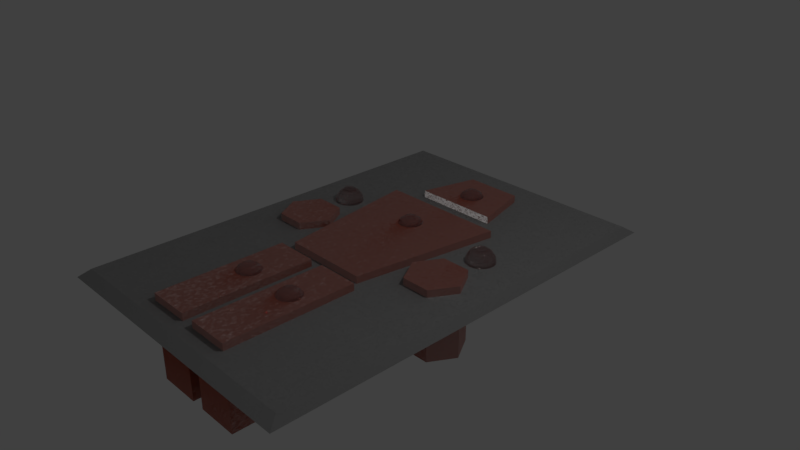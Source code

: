 # Source: DamageIndicator.blend  (saved by Blender 2.79.0; exported with 4.5.12 LTS)
import bpy
from mathutils import Matrix  # noqa: F401  (used for matrix-valued properties, if any)

bpy.ops.wm.read_factory_settings(use_empty=True)
scene = bpy.context.scene
scene.name = 'Scene'

# ---- collections
col_collection_1 = bpy.data.collections.new('Collection 1'); scene.collection.children.link(col_collection_1)

# ---- materials (node trees are filled in below, after node groups)
mat_material_003 = bpy.data.materials.new('Material.003')
mat_material_003.alpha_threshold = 0.0
mat_material_003.roughness = 0.5
mat_material_001 = bpy.data.materials.new('Material.001')
mat_material_001.alpha_threshold = 0.0
mat_material_001.roughness = 0.5
mat_material_002 = bpy.data.materials.new('Material.002')
mat_material_002.alpha_threshold = 0.0
mat_material_002.roughness = 0.5
mat_material_004 = bpy.data.materials.new('Material.004')
mat_material_004.alpha_threshold = 0.0
mat_material_004.roughness = 0.5
mat_material_005 = bpy.data.materials.new('Material.005')
mat_material_005.alpha_threshold = 0.0
mat_material_005.roughness = 0.5
mat_material_006 = bpy.data.materials.new('Material.006')
mat_material_006.alpha_threshold = 0.0
mat_material_006.roughness = 0.5
mat_material_007 = bpy.data.materials.new('Material.007')
mat_material_007.alpha_threshold = 0.0
mat_material_007.roughness = 0.5
mat_material_008 = bpy.data.materials.new('Material.008')
mat_material_008.alpha_threshold = 0.0
mat_material_008.roughness = 0.5

# ---- material node trees
mat_material_003.use_nodes = True; mat_material_003.node_tree.nodes.clear()
_N = mat_material_003.node_tree.nodes; _L = mat_material_003.node_tree.links
n0 = _N.new('ShaderNodeOutputMaterial'); n0.name = 'Material Output'; n0.location = (566, 300)
n1 = _N.new('ShaderNodeBsdfGlass'); n1.name = 'Glass BSDF'; n1.location = (7, 113)
n1.distribution = 'BECKMANN'
n1.inputs[2].default_value = 1.45
n2 = _N.new('ShaderNodeBsdfDiffuse'); n2.name = 'Diffuse BSDF'; n2.location = (-104, -160)
n2.inputs[0].default_value = (0.8, 0.01821, 0.01557, 1.0)
n3 = _N.new('ShaderNodeMixShader'); n3.name = 'Mix Shader'; n3.location = (346, 190)
n3.inputs[0].default_value = 0.1636
n4 = _N.new('ShaderNodeMixShader'); n4.name = 'Mix Shader.001'; n4.location = (126, -118)
n5 = _N.new('ShaderNodeBsdfAnisotropic'); n5.name = 'Glossy BSDF'; n5.location = (-202, -2)
n5.distribution = 'GGX'
n5.inputs[1].default_value = 0.0
_L.new(n1.outputs[0], n3.inputs[1])
_L.new(n3.outputs[0], n0.inputs[0])
_L.new(n2.outputs[0], n4.inputs[1])
_L.new(n4.outputs[0], n3.inputs[2])
_L.new(n5.outputs[0], n4.inputs[2])
n0.is_active_output = True
mat_material_001.use_nodes = True; mat_material_001.node_tree.nodes.clear()
_N = mat_material_001.node_tree.nodes; _L = mat_material_001.node_tree.links
n0 = _N.new('ShaderNodeMixShader'); n0.name = 'Mix Shader'; n0.location = (422, 429)
n1 = _N.new('ShaderNodeBsdfDiffuse'); n1.name = 'Diffuse BSDF'; n1.location = (-56, 354)
n1.inputs[0].default_value = (0.5948, 0.08913, 0.028, 1.0)
n1.inputs[1].default_value = 0.525
n2 = _N.new('ShaderNodeOutputMaterial'); n2.name = 'Material Output'; n2.location = (583, 285)
n3 = _N.new('ShaderNodeBsdfAnisotropic'); n3.name = 'Glossy BSDF'; n3.location = (153, 216)
n3.distribution = 'GGX'
n3.inputs[1].default_value = 0.4378
n4 = _N.new('ShaderNodeTexNoise'); n4.name = 'Noise Texture'; n4.location = (-157, 134)
n4.inputs[2].default_value = 100.0
_L.new(n1.outputs[0], n0.inputs[1])
_L.new(n0.outputs[0], n2.inputs[0])
_L.new(n3.outputs[0], n0.inputs[2])
_L.new(n4.outputs[1], n3.inputs[4])
n2.is_active_output = True
mat_material_002.use_nodes = True; mat_material_002.node_tree.nodes.clear()
_N = mat_material_002.node_tree.nodes; _L = mat_material_002.node_tree.links
n0 = _N.new('ShaderNodeOutputMaterial'); n0.name = 'Material Output'; n0.location = (350, 300)
n1 = _N.new('ShaderNodeBsdfDiffuse'); n1.name = 'Diffuse BSDF'; n1.location = (-100, -48)
n1.inputs[0].default_value = (0.2554, 0.2554, 0.2554, 1.0)
n2 = _N.new('ShaderNodeBsdfAnisotropic'); n2.name = 'Glossy BSDF'; n2.location = (-98, 141)
n2.distribution = 'GGX'
n2.inputs[1].default_value = 0.8851
n3 = _N.new('ShaderNodeMixShader'); n3.name = 'Mix Shader'; n3.location = (130, 98)
n4 = _N.new('ShaderNodeTexNoise'); n4.name = 'Noise Texture'; n4.location = (-274, 190)
n4.inputs[2].default_value = 50.0
n4.inputs[3].default_value = 1.0
n4.inputs[8].default_value = 2.5
_L.new(n1.outputs[0], n3.inputs[1])
_L.new(n3.outputs[0], n0.inputs[0])
_L.new(n2.outputs[0], n3.inputs[2])
_L.new(n4.outputs[1], n2.inputs[4])
n0.is_active_output = True
mat_material_004.use_nodes = True; mat_material_004.node_tree.nodes.clear()
_N = mat_material_004.node_tree.nodes; _L = mat_material_004.node_tree.links
n0 = _N.new('ShaderNodeOutputMaterial'); n0.name = 'Material Output'; n0.location = (566, 300)
n1 = _N.new('ShaderNodeBsdfGlass'); n1.name = 'Glass BSDF'; n1.location = (7, 113)
n1.distribution = 'BECKMANN'
n1.inputs[2].default_value = 1.45
n2 = _N.new('ShaderNodeBsdfDiffuse'); n2.name = 'Diffuse BSDF'; n2.location = (-104, -160)
n2.inputs[0].default_value = (0.8, 0.01821, 0.01557, 1.0)
n3 = _N.new('ShaderNodeMixShader'); n3.name = 'Mix Shader'; n3.location = (346, 190)
n3.inputs[0].default_value = 0.1636
n4 = _N.new('ShaderNodeMixShader'); n4.name = 'Mix Shader.001'; n4.location = (126, -118)
n5 = _N.new('ShaderNodeBsdfAnisotropic'); n5.name = 'Glossy BSDF'; n5.location = (-202, -2)
n5.distribution = 'GGX'
n5.inputs[1].default_value = 0.0
_L.new(n1.outputs[0], n3.inputs[1])
_L.new(n3.outputs[0], n0.inputs[0])
_L.new(n2.outputs[0], n4.inputs[1])
_L.new(n4.outputs[0], n3.inputs[2])
_L.new(n5.outputs[0], n4.inputs[2])
n0.is_active_output = True
mat_material_005.use_nodes = True; mat_material_005.node_tree.nodes.clear()
_N = mat_material_005.node_tree.nodes; _L = mat_material_005.node_tree.links
n0 = _N.new('ShaderNodeOutputMaterial'); n0.name = 'Material Output'; n0.location = (566, 300)
n1 = _N.new('ShaderNodeBsdfGlass'); n1.name = 'Glass BSDF'; n1.location = (7, 113)
n1.distribution = 'BECKMANN'
n1.inputs[2].default_value = 1.45
n2 = _N.new('ShaderNodeBsdfDiffuse'); n2.name = 'Diffuse BSDF'; n2.location = (-104, -160)
n2.inputs[0].default_value = (0.8, 0.01821, 0.01557, 1.0)
n3 = _N.new('ShaderNodeMixShader'); n3.name = 'Mix Shader'; n3.location = (346, 190)
n3.inputs[0].default_value = 0.1636
n4 = _N.new('ShaderNodeMixShader'); n4.name = 'Mix Shader.001'; n4.location = (126, -118)
n5 = _N.new('ShaderNodeBsdfAnisotropic'); n5.name = 'Glossy BSDF'; n5.location = (-202, -2)
n5.distribution = 'GGX'
n5.inputs[1].default_value = 0.0
_L.new(n1.outputs[0], n3.inputs[1])
_L.new(n3.outputs[0], n0.inputs[0])
_L.new(n2.outputs[0], n4.inputs[1])
_L.new(n4.outputs[0], n3.inputs[2])
_L.new(n5.outputs[0], n4.inputs[2])
n0.is_active_output = True
mat_material_006.use_nodes = True; mat_material_006.node_tree.nodes.clear()
_N = mat_material_006.node_tree.nodes; _L = mat_material_006.node_tree.links
n0 = _N.new('ShaderNodeOutputMaterial'); n0.name = 'Material Output'; n0.location = (566, 300)
n1 = _N.new('ShaderNodeBsdfGlass'); n1.name = 'Glass BSDF'; n1.location = (7, 113)
n1.distribution = 'BECKMANN'
n1.inputs[2].default_value = 1.45
n2 = _N.new('ShaderNodeBsdfDiffuse'); n2.name = 'Diffuse BSDF'; n2.location = (-104, -160)
n2.inputs[0].default_value = (0.8, 0.01821, 0.01557, 1.0)
n3 = _N.new('ShaderNodeMixShader'); n3.name = 'Mix Shader'; n3.location = (346, 190)
n3.inputs[0].default_value = 0.1636
n4 = _N.new('ShaderNodeMixShader'); n4.name = 'Mix Shader.001'; n4.location = (126, -118)
n5 = _N.new('ShaderNodeBsdfAnisotropic'); n5.name = 'Glossy BSDF'; n5.location = (-202, -2)
n5.distribution = 'GGX'
n5.inputs[1].default_value = 0.0
_L.new(n1.outputs[0], n3.inputs[1])
_L.new(n3.outputs[0], n0.inputs[0])
_L.new(n2.outputs[0], n4.inputs[1])
_L.new(n4.outputs[0], n3.inputs[2])
_L.new(n5.outputs[0], n4.inputs[2])
n0.is_active_output = True
mat_material_007.use_nodes = True; mat_material_007.node_tree.nodes.clear()
_N = mat_material_007.node_tree.nodes; _L = mat_material_007.node_tree.links
n0 = _N.new('ShaderNodeOutputMaterial'); n0.name = 'Material Output'; n0.location = (566, 300)
n1 = _N.new('ShaderNodeBsdfGlass'); n1.name = 'Glass BSDF'; n1.location = (7, 113)
n1.distribution = 'BECKMANN'
n1.inputs[2].default_value = 1.45
n2 = _N.new('ShaderNodeBsdfDiffuse'); n2.name = 'Diffuse BSDF'; n2.location = (-104, -160)
n2.inputs[0].default_value = (0.8, 0.01821, 0.01557, 1.0)
n3 = _N.new('ShaderNodeMixShader'); n3.name = 'Mix Shader'; n3.location = (346, 190)
n3.inputs[0].default_value = 0.1636
n4 = _N.new('ShaderNodeMixShader'); n4.name = 'Mix Shader.001'; n4.location = (126, -118)
n5 = _N.new('ShaderNodeBsdfAnisotropic'); n5.name = 'Glossy BSDF'; n5.location = (-202, -2)
n5.distribution = 'GGX'
n5.inputs[1].default_value = 0.0
_L.new(n1.outputs[0], n3.inputs[1])
_L.new(n3.outputs[0], n0.inputs[0])
_L.new(n2.outputs[0], n4.inputs[1])
_L.new(n4.outputs[0], n3.inputs[2])
_L.new(n5.outputs[0], n4.inputs[2])
n0.is_active_output = True
mat_material_008.use_nodes = True; mat_material_008.node_tree.nodes.clear()
_N = mat_material_008.node_tree.nodes; _L = mat_material_008.node_tree.links
n0 = _N.new('ShaderNodeOutputMaterial'); n0.name = 'Material Output'; n0.location = (566, 300)
n1 = _N.new('ShaderNodeBsdfGlass'); n1.name = 'Glass BSDF'; n1.location = (7, 113)
n1.distribution = 'BECKMANN'
n1.inputs[2].default_value = 1.45
n2 = _N.new('ShaderNodeBsdfDiffuse'); n2.name = 'Diffuse BSDF'; n2.location = (-104, -160)
n2.inputs[0].default_value = (0.8, 0.01821, 0.01557, 1.0)
n3 = _N.new('ShaderNodeMixShader'); n3.name = 'Mix Shader'; n3.location = (346, 190)
n3.inputs[0].default_value = 0.1636
n4 = _N.new('ShaderNodeMixShader'); n4.name = 'Mix Shader.001'; n4.location = (126, -118)
n5 = _N.new('ShaderNodeBsdfAnisotropic'); n5.name = 'Glossy BSDF'; n5.location = (-202, -2)
n5.distribution = 'GGX'
n5.inputs[1].default_value = 0.0
_L.new(n1.outputs[0], n3.inputs[1])
_L.new(n3.outputs[0], n0.inputs[0])
_L.new(n2.outputs[0], n4.inputs[1])
_L.new(n4.outputs[0], n3.inputs[2])
_L.new(n5.outputs[0], n4.inputs[2])
n0.is_active_output = True

# ---- world
world_world = bpy.data.worlds.new('World'); scene.world = world_world
world_world.color = (0.05088, 0.05088, 0.05088)
world_world.use_sun_shadow = False
world_world.sun_shadow_jitter_overblur = 0.0
world_world.cycles.sampling_method = 'MANUAL'

# ---- cameras
cam_camera = bpy.data.cameras.new('Camera')
cam_camera.clip_end = 100.0
cam_camera.lens = 35.0
cam_camera.sensor_width = 32.0
cam_camera.sensor_height = 18.0
cam_camera.ortho_scale = 7.314
cam_camera.dof.focus_distance = 0.0

# ---- lights
light_lamp = bpy.data.lights.new('Lamp', 'POINT')
light_lamp.transmission_factor = 0.0
light_lamp.cutoff_distance = 30.0
light_lamp.energy = 100.0
light_lamp.shadow_buffer_clip_start = 1.001
light_lamp.shadow_soft_size = 0.1
light_lamp.shadow_maximum_resolution = 0.006
light_lamp.use_absolute_resolution = True

# ---- meshes
me_sphere = bpy.data.meshes.new('Sphere')
me_sphere.from_pydata([(0.0, 0.1414, 0.1414), (0.0, 0.1848, 0.07654), (0.0, 0.2, -8.742e-09), (0.0, 0.1848, -0.07654), (0.0, 0.07654, -0.1848), (0.02929, 0.07071, 0.1848), (0.05412, 0.1307, 0.1414), (0.07071, 0.1707, 0.07654), (0.07654, 0.1848, -8.742e-09), (0.07071, 0.1707, -0.07654), (0.05412, 0.1307, -0.1414), (0.02929, 0.07071, -0.1848), (0.05412, 0.05412, 0.1848), (0.1, 0.1, 0.1414), (0.1307, 0.1307, 0.07654), (0.1414, 0.1414, -8.742e-09), (0.1307, 0.1307, -0.07654), (0.1, 0.1, -0.1414), (0.05412, 0.05412, -0.1848), (0.07071, 0.02929, 0.1848), (0.1307, 0.05412, 0.1414), (0.1707, 0.07071, 0.07654), (0.1848, 0.07654, -8.742e-09), (0.1707, 0.07071, -0.07654), (0.1307, 0.05412, -0.1414), (0.07071, 0.02929, -0.1848), (0.07654, 2.279e-08, 0.1848), (0.1414, 1.72e-08, 0.1414), (0.1848, 2.299e-09, 0.07654), (0.2, 9.749e-09, -8.742e-09), (0.1848, 2.299e-09, -0.07654), (0.1414, 1.72e-08, -0.1414), (0.07654, 2.279e-08, -0.1848), (0.07071, -0.02929, 0.1848), (0.1307, -0.05412, 0.1414), (0.1707, -0.07071, 0.07654), (0.1848, -0.07654, -8.742e-09), (0.1707, -0.07071, -0.07654), (0.1307, -0.05412, -0.1414), (0.07071, -0.02929, -0.1848), (0.05412, -0.05412, 0.1848), (0.1, -0.1, 0.1414), (0.1307, -0.1307, 0.07654), (0.1414, -0.1414, -8.742e-09), (0.1307, -0.1307, -0.07654), (0.1, -0.1, -0.1414), (0.05412, -0.05412, -0.1848), (0.02929, -0.07071, 0.1848), (0.05412, -0.1307, 0.1414), (0.07071, -0.1707, 0.07654), (0.07654, -0.1848, -8.742e-09), (0.07071, -0.1707, -0.07654), (0.05412, -0.1307, -0.1414), (0.02929, -0.07071, -0.1848), (-2.273e-08, -0.07654, 0.1848), (-4.508e-08, -0.1414, 0.1414), (-5.626e-08, -0.1848, 0.07654), (-6.371e-08, -0.2, -8.742e-09), (-5.626e-08, -0.1848, -0.07654), (-4.508e-08, -0.1414, -0.1414), (-2.087e-08, -0.07654, -0.1848), (-0.02929, -0.07071, 0.1848), (-0.05412, -0.1307, 0.1414), (-0.07071, -0.1707, 0.07654), (-0.07654, -0.1848, -8.742e-09), (-0.07071, -0.1707, -0.07654), (-0.05412, -0.1307, -0.1414), (-0.02929, -0.07071, -0.1848), (-0.05412, -0.05412, 0.1848), (-0.1, -0.1, 0.1414), (-0.1307, -0.1307, 0.07654), (-0.1414, -0.1414, -8.742e-09), (-0.1307, -0.1307, -0.07654), (-0.1, -0.1, -0.1414), (-0.05412, -0.05412, -0.1848), (-0.07071, -0.02929, 0.1848), (-0.1307, -0.05412, 0.1414), (-0.1707, -0.07071, 0.07654), (-0.1848, -0.07654, -8.742e-09), (-0.1707, -0.07071, -0.07654), (-0.1307, -0.05412, -0.1414), (-0.07071, -0.02929, -0.1848), (-0.07654, 6.19e-08, 0.1848), (-0.1414, 1.029e-07, 0.1414), (-0.1848, 1.066e-07, 0.07654), (-0.2, 1.215e-07, -8.742e-09), (-0.1848, 1.066e-07, -0.07654), (-0.1414, 1.029e-07, -0.1414), (-0.07654, 6.004e-08, -0.1848), (-0.07071, 0.02929, 0.1848), (-0.1307, 0.05412, 0.1414), (-0.1707, 0.07071, 0.07654), (-0.1848, 0.07654, -8.742e-09), (-0.1707, 0.07071, -0.07654), (-0.1307, 0.05412, -0.1414), (-0.07071, 0.02929, -0.1848), (-0.05412, 0.05412, 0.1848), (-0.1, 0.1, 0.1414), (-0.1307, 0.1307, 0.07654), (-0.1414, 0.1414, -8.742e-09), (-0.1307, 0.1307, -0.07654), (-0.1, 0.1, -0.1414), (-0.05412, 0.05412, -0.1848), (-0.02929, 0.07071, 0.1848), (-0.05412, 0.1307, 0.1414), (-0.07071, 0.1707, 0.07654), (-0.07654, 0.1848, -8.742e-09), (-0.07071, 0.1707, -0.07654), (-0.05412, 0.1307, -0.1414), (-0.02929, 0.07071, -0.1848), (-1.243e-14, 1.177e-14, 0.2), (4.619e-08, 0.07654, 0.1848), (9.648e-08, 0.1414, -0.1414), (0.0, 3.02e-08, -0.2)], [], [(113, 4, 11), (112, 3, 9, 10), (2, 1, 7, 8), (0, 111, 5, 6), (4, 112, 10, 11), (3, 2, 8, 9), (1, 0, 6, 7), (111, 110, 5), (6, 5, 12, 13), (11, 10, 17, 18), (9, 8, 15, 16), (7, 6, 13, 14), (5, 110, 12), (113, 11, 18), (10, 9, 16, 17), (8, 7, 14, 15), (18, 17, 24, 25), (16, 15, 22, 23), (14, 13, 20, 21), (12, 110, 19), (113, 18, 25), (17, 16, 23, 24), (15, 14, 21, 22), (13, 12, 19, 20), (19, 110, 26), (113, 25, 32), (24, 23, 30, 31), (22, 21, 28, 29), (20, 19, 26, 27), (25, 24, 31, 32), (23, 22, 29, 30), (21, 20, 27, 28), (31, 30, 37, 38), (29, 28, 35, 36), (27, 26, 33, 34), (32, 31, 38, 39), (30, 29, 36, 37), (28, 27, 34, 35), (26, 110, 33), (113, 32, 39), (39, 38, 45, 46), (37, 36, 43, 44), (35, 34, 41, 42), (33, 110, 40), (113, 39, 46), (38, 37, 44, 45), (36, 35, 42, 43), (34, 33, 40, 41), (44, 43, 50, 51), (42, 41, 48, 49), (40, 110, 47), (113, 46, 53), (45, 44, 51, 52), (43, 42, 49, 50), (41, 40, 47, 48), (46, 45, 52, 53), (113, 53, 60), (52, 51, 58, 59), (50, 49, 56, 57), (48, 47, 54, 55), (53, 52, 59, 60), (51, 50, 57, 58), (49, 48, 55, 56), (47, 110, 54), (57, 56, 63, 64), (55, 54, 61, 62), (60, 59, 66, 67), (58, 57, 64, 65), (56, 55, 62, 63), (54, 110, 61), (113, 60, 67), (59, 58, 65, 66), (67, 66, 73, 74), (65, 64, 71, 72), (63, 62, 69, 70), (61, 110, 68), (113, 67, 74), (66, 65, 72, 73), (64, 63, 70, 71), (62, 61, 68, 69), (70, 69, 76, 77), (68, 110, 75), (113, 74, 81), (73, 72, 79, 80), (71, 70, 77, 78), (69, 68, 75, 76), (74, 73, 80, 81), (72, 71, 78, 79), (113, 81, 88), (80, 79, 86, 87), (78, 77, 84, 85), (76, 75, 82, 83), (81, 80, 87, 88), (79, 78, 85, 86), (77, 76, 83, 84), (75, 110, 82), (83, 82, 89, 90), (88, 87, 94, 95), (86, 85, 92, 93), (84, 83, 90, 91), (82, 110, 89), (113, 88, 95), (87, 86, 93, 94), (85, 84, 91, 92), (95, 94, 101, 102), (93, 92, 99, 100), (91, 90, 97, 98), (89, 110, 96), (113, 95, 102), (94, 93, 100, 101), (92, 91, 98, 99), (90, 89, 96, 97), (96, 110, 103), (113, 102, 109), (101, 100, 107, 108), (99, 98, 105, 106), (97, 96, 103, 104), (102, 101, 108, 109), (100, 99, 106, 107), (98, 97, 104, 105), (108, 107, 3, 112), (106, 105, 1, 2), (104, 103, 111, 0), (109, 108, 112, 4), (107, 106, 2, 3), (105, 104, 0, 1), (103, 110, 111), (113, 109, 4)])
me_sphere.materials.append(mat_material_003)
me_sphere.use_remesh_preserve_volume = False
me_sphere.use_remesh_preserve_attributes = False
me_sphere.use_mirror_vertex_groups = False
me_sphere.update()
me_cube_002 = bpy.data.meshes.new('Cube.002')
me_cube_002.from_pydata([(-0.6, -0.6, -0.6), (-0.6, -0.6, 0.6), (-0.6, 0.6, -0.6), (-0.6, 0.6, 0.6), (0.6, -0.6, -0.6), (0.6, -0.6, 0.6), (0.6, 0.6, -0.6), (0.6, 0.6, 0.6), (1.0, -0.6, -0.6), (1.0, -0.6, 0.6), (1.0, 0.6, -0.6), (1.0, 0.6, 0.6), (2.2, -0.6, -0.6), (2.2, -0.6, 0.6), (2.2, 0.6, -0.6), (2.2, 0.6, 0.6), (2.8, 1.398, -0.4), (2.8, 1.398, 0.6), (3.6, 1.398, -0.4), (3.6, 1.398, 0.6), (4.0, 1.167, -0.4), (4.0, 1.167, 0.6), (3.6, 0.9357, -0.4), (3.6, 0.9357, 0.6), (2.8, 0.9357, -0.4), (2.8, 0.9357, 0.6), (2.4, 1.167, -0.4), (2.4, 1.167, 0.6), (-3.2, -0.8333, 0.4), (4.8, -0.8333, 0.4), (-3.2, 3.167, 0.4), (4.8, 3.167, 0.4), (-3.0, -0.7333, 0.5), (4.6, -0.7333, 0.5), (-3.0, 3.067, 0.5), (4.6, 3.067, 0.5), (-0.4, 2.233, -0.2), (-0.4, 2.233, 0.6), (-5.96e-08, 2.767, -0.2), (-5.96e-08, 2.767, 0.6), (2.0, 2.233, -0.2), (2.0, 2.233, 0.6), (1.6, 2.767, -0.2), (1.6, 2.767, 0.6), (-0.4, 0.6829, -0.6), (-0.4, 0.6829, 0.6), (-1.0, 2.05, -0.6), (-1.0, 2.05, 0.6), (2.0, 0.6829, -0.6), (2.0, 0.6829, 0.6), (2.6, 2.05, -0.6), (2.6, 2.05, 0.6), (-2.0, 1.398, -0.4), (-2.0, 1.398, 0.6), (-1.2, 1.398, -0.4), (-1.2, 1.398, 0.6), (-0.8, 1.167, -0.4), (-0.8, 1.167, 0.6), (-1.2, 0.9357, -0.4), (-1.2, 0.9357, 0.6), (-2.0, 0.9357, -0.4), (-2.0, 0.9357, 0.6), (-2.4, 1.167, -0.4), (-2.4, 1.167, 0.6)], [], [(0, 1, 3, 2), (2, 3, 7, 6), (6, 7, 5, 4), (4, 5, 1, 0), (2, 6, 4, 0), (7, 3, 1, 5), (8, 9, 11, 10), (10, 11, 15, 14), (14, 15, 13, 12), (12, 13, 9, 8), (10, 14, 12, 8), (15, 11, 9, 13), (16, 17, 19, 18), (18, 19, 21, 20), (20, 21, 23, 22), (22, 23, 25, 24), (19, 17, 27, 25, 23, 21), (24, 25, 27, 26), (26, 27, 17, 16), (16, 18, 20, 22, 24, 26), (28, 30, 31, 29), (32, 33, 35, 34), (29, 31, 35, 33), (30, 28, 32, 34), (31, 30, 34, 35), (28, 29, 33, 32), (36, 37, 39, 38), (38, 39, 43, 42), (42, 43, 41, 40), (40, 41, 37, 36), (38, 42, 40, 36), (43, 39, 37, 41), (44, 45, 47, 46), (46, 47, 51, 50), (50, 51, 49, 48), (48, 49, 45, 44), (46, 50, 48, 44), (51, 47, 45, 49), (52, 53, 55, 54), (54, 55, 57, 56), (56, 57, 59, 58), (58, 59, 61, 60), (55, 53, 63, 61, 59, 57), (60, 61, 63, 62), (62, 63, 53, 52), (52, 54, 56, 58, 60, 62)])
me_cube_002.polygons.foreach_set('material_index', [0, 0, 0, 0, 0, 0, 0, 0, 0, 0, 0, 0, 0, 0, 0, 0, 0, 0, 0, 0, 0, 1, 1, 1, 1, 1, 0, 0, 0, 0, 0, 0, 0, 0, 0, 0, 0, 0, 0, 0, 0, 0, 0, 0, 0, 0])
me_cube_002.materials.append(mat_material_001)
me_cube_002.materials.append(mat_material_002)
me_cube_002.use_remesh_preserve_volume = False
me_cube_002.use_remesh_preserve_attributes = False
me_cube_002.use_mirror_vertex_groups = False
me_cube_002.update()
me_sphere_001 = bpy.data.meshes.new('Sphere.001')
me_sphere_001.from_pydata([(0.0, 0.1414, 0.1414), (0.0, 0.1848, 0.07654), (0.0, 0.2, -8.742e-09), (0.0, 0.1848, -0.07654), (0.0, 0.07654, -0.1848), (0.02929, 0.07071, 0.1848), (0.05412, 0.1307, 0.1414), (0.07071, 0.1707, 0.07654), (0.07654, 0.1848, -8.742e-09), (0.07071, 0.1707, -0.07654), (0.05412, 0.1307, -0.1414), (0.02929, 0.07071, -0.1848), (0.05412, 0.05412, 0.1848), (0.1, 0.1, 0.1414), (0.1307, 0.1307, 0.07654), (0.1414, 0.1414, -8.742e-09), (0.1307, 0.1307, -0.07654), (0.1, 0.1, -0.1414), (0.05412, 0.05412, -0.1848), (0.07071, 0.02929, 0.1848), (0.1307, 0.05412, 0.1414), (0.1707, 0.07071, 0.07654), (0.1848, 0.07654, -8.742e-09), (0.1707, 0.07071, -0.07654), (0.1307, 0.05412, -0.1414), (0.07071, 0.02929, -0.1848), (0.07654, 2.279e-08, 0.1848), (0.1414, 1.72e-08, 0.1414), (0.1848, 2.299e-09, 0.07654), (0.2, 9.749e-09, -8.742e-09), (0.1848, 2.299e-09, -0.07654), (0.1414, 1.72e-08, -0.1414), (0.07654, 2.279e-08, -0.1848), (0.07071, -0.02929, 0.1848), (0.1307, -0.05412, 0.1414), (0.1707, -0.07071, 0.07654), (0.1848, -0.07654, -8.742e-09), (0.1707, -0.07071, -0.07654), (0.1307, -0.05412, -0.1414), (0.07071, -0.02929, -0.1848), (0.05412, -0.05412, 0.1848), (0.1, -0.1, 0.1414), (0.1307, -0.1307, 0.07654), (0.1414, -0.1414, -8.742e-09), (0.1307, -0.1307, -0.07654), (0.1, -0.1, -0.1414), (0.05412, -0.05412, -0.1848), (0.02929, -0.07071, 0.1848), (0.05412, -0.1307, 0.1414), (0.07071, -0.1707, 0.07654), (0.07654, -0.1848, -8.742e-09), (0.07071, -0.1707, -0.07654), (0.05412, -0.1307, -0.1414), (0.02929, -0.07071, -0.1848), (-2.273e-08, -0.07654, 0.1848), (-4.508e-08, -0.1414, 0.1414), (-5.626e-08, -0.1848, 0.07654), (-6.371e-08, -0.2, -8.742e-09), (-5.626e-08, -0.1848, -0.07654), (-4.508e-08, -0.1414, -0.1414), (-2.087e-08, -0.07654, -0.1848), (-0.02929, -0.07071, 0.1848), (-0.05412, -0.1307, 0.1414), (-0.07071, -0.1707, 0.07654), (-0.07654, -0.1848, -8.742e-09), (-0.07071, -0.1707, -0.07654), (-0.05412, -0.1307, -0.1414), (-0.02929, -0.07071, -0.1848), (-0.05412, -0.05412, 0.1848), (-0.1, -0.1, 0.1414), (-0.1307, -0.1307, 0.07654), (-0.1414, -0.1414, -8.742e-09), (-0.1307, -0.1307, -0.07654), (-0.1, -0.1, -0.1414), (-0.05412, -0.05412, -0.1848), (-0.07071, -0.02929, 0.1848), (-0.1307, -0.05412, 0.1414), (-0.1707, -0.07071, 0.07654), (-0.1848, -0.07654, -8.742e-09), (-0.1707, -0.07071, -0.07654), (-0.1307, -0.05412, -0.1414), (-0.07071, -0.02929, -0.1848), (-0.07654, 6.19e-08, 0.1848), (-0.1414, 1.029e-07, 0.1414), (-0.1848, 1.066e-07, 0.07654), (-0.2, 1.215e-07, -8.742e-09), (-0.1848, 1.066e-07, -0.07654), (-0.1414, 1.029e-07, -0.1414), (-0.07654, 6.004e-08, -0.1848), (-0.07071, 0.02929, 0.1848), (-0.1307, 0.05412, 0.1414), (-0.1707, 0.07071, 0.07654), (-0.1848, 0.07654, -8.742e-09), (-0.1707, 0.07071, -0.07654), (-0.1307, 0.05412, -0.1414), (-0.07071, 0.02929, -0.1848), (-0.05412, 0.05412, 0.1848), (-0.1, 0.1, 0.1414), (-0.1307, 0.1307, 0.07654), (-0.1414, 0.1414, -8.742e-09), (-0.1307, 0.1307, -0.07654), (-0.1, 0.1, -0.1414), (-0.05412, 0.05412, -0.1848), (-0.02929, 0.07071, 0.1848), (-0.05412, 0.1307, 0.1414), (-0.07071, 0.1707, 0.07654), (-0.07654, 0.1848, -8.742e-09), (-0.07071, 0.1707, -0.07654), (-0.05412, 0.1307, -0.1414), (-0.02929, 0.07071, -0.1848), (-1.243e-14, 1.177e-14, 0.2), (4.619e-08, 0.07654, 0.1848), (9.648e-08, 0.1414, -0.1414), (0.0, 3.02e-08, -0.2)], [], [(113, 4, 11), (112, 3, 9, 10), (2, 1, 7, 8), (0, 111, 5, 6), (4, 112, 10, 11), (3, 2, 8, 9), (1, 0, 6, 7), (111, 110, 5), (6, 5, 12, 13), (11, 10, 17, 18), (9, 8, 15, 16), (7, 6, 13, 14), (5, 110, 12), (113, 11, 18), (10, 9, 16, 17), (8, 7, 14, 15), (18, 17, 24, 25), (16, 15, 22, 23), (14, 13, 20, 21), (12, 110, 19), (113, 18, 25), (17, 16, 23, 24), (15, 14, 21, 22), (13, 12, 19, 20), (19, 110, 26), (113, 25, 32), (24, 23, 30, 31), (22, 21, 28, 29), (20, 19, 26, 27), (25, 24, 31, 32), (23, 22, 29, 30), (21, 20, 27, 28), (31, 30, 37, 38), (29, 28, 35, 36), (27, 26, 33, 34), (32, 31, 38, 39), (30, 29, 36, 37), (28, 27, 34, 35), (26, 110, 33), (113, 32, 39), (39, 38, 45, 46), (37, 36, 43, 44), (35, 34, 41, 42), (33, 110, 40), (113, 39, 46), (38, 37, 44, 45), (36, 35, 42, 43), (34, 33, 40, 41), (44, 43, 50, 51), (42, 41, 48, 49), (40, 110, 47), (113, 46, 53), (45, 44, 51, 52), (43, 42, 49, 50), (41, 40, 47, 48), (46, 45, 52, 53), (113, 53, 60), (52, 51, 58, 59), (50, 49, 56, 57), (48, 47, 54, 55), (53, 52, 59, 60), (51, 50, 57, 58), (49, 48, 55, 56), (47, 110, 54), (57, 56, 63, 64), (55, 54, 61, 62), (60, 59, 66, 67), (58, 57, 64, 65), (56, 55, 62, 63), (54, 110, 61), (113, 60, 67), (59, 58, 65, 66), (67, 66, 73, 74), (65, 64, 71, 72), (63, 62, 69, 70), (61, 110, 68), (113, 67, 74), (66, 65, 72, 73), (64, 63, 70, 71), (62, 61, 68, 69), (70, 69, 76, 77), (68, 110, 75), (113, 74, 81), (73, 72, 79, 80), (71, 70, 77, 78), (69, 68, 75, 76), (74, 73, 80, 81), (72, 71, 78, 79), (113, 81, 88), (80, 79, 86, 87), (78, 77, 84, 85), (76, 75, 82, 83), (81, 80, 87, 88), (79, 78, 85, 86), (77, 76, 83, 84), (75, 110, 82), (83, 82, 89, 90), (88, 87, 94, 95), (86, 85, 92, 93), (84, 83, 90, 91), (82, 110, 89), (113, 88, 95), (87, 86, 93, 94), (85, 84, 91, 92), (95, 94, 101, 102), (93, 92, 99, 100), (91, 90, 97, 98), (89, 110, 96), (113, 95, 102), (94, 93, 100, 101), (92, 91, 98, 99), (90, 89, 96, 97), (96, 110, 103), (113, 102, 109), (101, 100, 107, 108), (99, 98, 105, 106), (97, 96, 103, 104), (102, 101, 108, 109), (100, 99, 106, 107), (98, 97, 104, 105), (108, 107, 3, 112), (106, 105, 1, 2), (104, 103, 111, 0), (109, 108, 112, 4), (107, 106, 2, 3), (105, 104, 0, 1), (103, 110, 111), (113, 109, 4)])
me_sphere_001.materials.append(mat_material_004)
me_sphere_001.use_remesh_preserve_volume = False
me_sphere_001.use_remesh_preserve_attributes = False
me_sphere_001.use_mirror_vertex_groups = False
me_sphere_001.update()
me_sphere_002 = bpy.data.meshes.new('Sphere.002')
me_sphere_002.from_pydata([(0.0, 0.1414, 0.1414), (0.0, 0.1848, 0.07654), (0.0, 0.2, -8.742e-09), (0.0, 0.1848, -0.07654), (0.0, 0.07654, -0.1848), (0.02929, 0.07071, 0.1848), (0.05412, 0.1307, 0.1414), (0.07071, 0.1707, 0.07654), (0.07654, 0.1848, -8.742e-09), (0.07071, 0.1707, -0.07654), (0.05412, 0.1307, -0.1414), (0.02929, 0.07071, -0.1848), (0.05412, 0.05412, 0.1848), (0.1, 0.1, 0.1414), (0.1307, 0.1307, 0.07654), (0.1414, 0.1414, -8.742e-09), (0.1307, 0.1307, -0.07654), (0.1, 0.1, -0.1414), (0.05412, 0.05412, -0.1848), (0.07071, 0.02929, 0.1848), (0.1307, 0.05412, 0.1414), (0.1707, 0.07071, 0.07654), (0.1848, 0.07654, -8.742e-09), (0.1707, 0.07071, -0.07654), (0.1307, 0.05412, -0.1414), (0.07071, 0.02929, -0.1848), (0.07654, 2.279e-08, 0.1848), (0.1414, 1.72e-08, 0.1414), (0.1848, 2.299e-09, 0.07654), (0.2, 9.749e-09, -8.742e-09), (0.1848, 2.299e-09, -0.07654), (0.1414, 1.72e-08, -0.1414), (0.07654, 2.279e-08, -0.1848), (0.07071, -0.02929, 0.1848), (0.1307, -0.05412, 0.1414), (0.1707, -0.07071, 0.07654), (0.1848, -0.07654, -8.742e-09), (0.1707, -0.07071, -0.07654), (0.1307, -0.05412, -0.1414), (0.07071, -0.02929, -0.1848), (0.05412, -0.05412, 0.1848), (0.1, -0.1, 0.1414), (0.1307, -0.1307, 0.07654), (0.1414, -0.1414, -8.742e-09), (0.1307, -0.1307, -0.07654), (0.1, -0.1, -0.1414), (0.05412, -0.05412, -0.1848), (0.02929, -0.07071, 0.1848), (0.05412, -0.1307, 0.1414), (0.07071, -0.1707, 0.07654), (0.07654, -0.1848, -8.742e-09), (0.07071, -0.1707, -0.07654), (0.05412, -0.1307, -0.1414), (0.02929, -0.07071, -0.1848), (-2.273e-08, -0.07654, 0.1848), (-4.508e-08, -0.1414, 0.1414), (-5.626e-08, -0.1848, 0.07654), (-6.371e-08, -0.2, -8.742e-09), (-5.626e-08, -0.1848, -0.07654), (-4.508e-08, -0.1414, -0.1414), (-2.087e-08, -0.07654, -0.1848), (-0.02929, -0.07071, 0.1848), (-0.05412, -0.1307, 0.1414), (-0.07071, -0.1707, 0.07654), (-0.07654, -0.1848, -8.742e-09), (-0.07071, -0.1707, -0.07654), (-0.05412, -0.1307, -0.1414), (-0.02929, -0.07071, -0.1848), (-0.05412, -0.05412, 0.1848), (-0.1, -0.1, 0.1414), (-0.1307, -0.1307, 0.07654), (-0.1414, -0.1414, -8.742e-09), (-0.1307, -0.1307, -0.07654), (-0.1, -0.1, -0.1414), (-0.05412, -0.05412, -0.1848), (-0.07071, -0.02929, 0.1848), (-0.1307, -0.05412, 0.1414), (-0.1707, -0.07071, 0.07654), (-0.1848, -0.07654, -8.742e-09), (-0.1707, -0.07071, -0.07654), (-0.1307, -0.05412, -0.1414), (-0.07071, -0.02929, -0.1848), (-0.07654, 6.19e-08, 0.1848), (-0.1414, 1.029e-07, 0.1414), (-0.1848, 1.066e-07, 0.07654), (-0.2, 1.215e-07, -8.742e-09), (-0.1848, 1.066e-07, -0.07654), (-0.1414, 1.029e-07, -0.1414), (-0.07654, 6.004e-08, -0.1848), (-0.07071, 0.02929, 0.1848), (-0.1307, 0.05412, 0.1414), (-0.1707, 0.07071, 0.07654), (-0.1848, 0.07654, -8.742e-09), (-0.1707, 0.07071, -0.07654), (-0.1307, 0.05412, -0.1414), (-0.07071, 0.02929, -0.1848), (-0.05412, 0.05412, 0.1848), (-0.1, 0.1, 0.1414), (-0.1307, 0.1307, 0.07654), (-0.1414, 0.1414, -8.742e-09), (-0.1307, 0.1307, -0.07654), (-0.1, 0.1, -0.1414), (-0.05412, 0.05412, -0.1848), (-0.02929, 0.07071, 0.1848), (-0.05412, 0.1307, 0.1414), (-0.07071, 0.1707, 0.07654), (-0.07654, 0.1848, -8.742e-09), (-0.07071, 0.1707, -0.07654), (-0.05412, 0.1307, -0.1414), (-0.02929, 0.07071, -0.1848), (-1.243e-14, 1.177e-14, 0.2), (4.619e-08, 0.07654, 0.1848), (9.648e-08, 0.1414, -0.1414), (0.0, 3.02e-08, -0.2)], [], [(113, 4, 11), (112, 3, 9, 10), (2, 1, 7, 8), (0, 111, 5, 6), (4, 112, 10, 11), (3, 2, 8, 9), (1, 0, 6, 7), (111, 110, 5), (6, 5, 12, 13), (11, 10, 17, 18), (9, 8, 15, 16), (7, 6, 13, 14), (5, 110, 12), (113, 11, 18), (10, 9, 16, 17), (8, 7, 14, 15), (18, 17, 24, 25), (16, 15, 22, 23), (14, 13, 20, 21), (12, 110, 19), (113, 18, 25), (17, 16, 23, 24), (15, 14, 21, 22), (13, 12, 19, 20), (19, 110, 26), (113, 25, 32), (24, 23, 30, 31), (22, 21, 28, 29), (20, 19, 26, 27), (25, 24, 31, 32), (23, 22, 29, 30), (21, 20, 27, 28), (31, 30, 37, 38), (29, 28, 35, 36), (27, 26, 33, 34), (32, 31, 38, 39), (30, 29, 36, 37), (28, 27, 34, 35), (26, 110, 33), (113, 32, 39), (39, 38, 45, 46), (37, 36, 43, 44), (35, 34, 41, 42), (33, 110, 40), (113, 39, 46), (38, 37, 44, 45), (36, 35, 42, 43), (34, 33, 40, 41), (44, 43, 50, 51), (42, 41, 48, 49), (40, 110, 47), (113, 46, 53), (45, 44, 51, 52), (43, 42, 49, 50), (41, 40, 47, 48), (46, 45, 52, 53), (113, 53, 60), (52, 51, 58, 59), (50, 49, 56, 57), (48, 47, 54, 55), (53, 52, 59, 60), (51, 50, 57, 58), (49, 48, 55, 56), (47, 110, 54), (57, 56, 63, 64), (55, 54, 61, 62), (60, 59, 66, 67), (58, 57, 64, 65), (56, 55, 62, 63), (54, 110, 61), (113, 60, 67), (59, 58, 65, 66), (67, 66, 73, 74), (65, 64, 71, 72), (63, 62, 69, 70), (61, 110, 68), (113, 67, 74), (66, 65, 72, 73), (64, 63, 70, 71), (62, 61, 68, 69), (70, 69, 76, 77), (68, 110, 75), (113, 74, 81), (73, 72, 79, 80), (71, 70, 77, 78), (69, 68, 75, 76), (74, 73, 80, 81), (72, 71, 78, 79), (113, 81, 88), (80, 79, 86, 87), (78, 77, 84, 85), (76, 75, 82, 83), (81, 80, 87, 88), (79, 78, 85, 86), (77, 76, 83, 84), (75, 110, 82), (83, 82, 89, 90), (88, 87, 94, 95), (86, 85, 92, 93), (84, 83, 90, 91), (82, 110, 89), (113, 88, 95), (87, 86, 93, 94), (85, 84, 91, 92), (95, 94, 101, 102), (93, 92, 99, 100), (91, 90, 97, 98), (89, 110, 96), (113, 95, 102), (94, 93, 100, 101), (92, 91, 98, 99), (90, 89, 96, 97), (96, 110, 103), (113, 102, 109), (101, 100, 107, 108), (99, 98, 105, 106), (97, 96, 103, 104), (102, 101, 108, 109), (100, 99, 106, 107), (98, 97, 104, 105), (108, 107, 3, 112), (106, 105, 1, 2), (104, 103, 111, 0), (109, 108, 112, 4), (107, 106, 2, 3), (105, 104, 0, 1), (103, 110, 111), (113, 109, 4)])
me_sphere_002.materials.append(mat_material_005)
me_sphere_002.use_remesh_preserve_volume = False
me_sphere_002.use_remesh_preserve_attributes = False
me_sphere_002.use_mirror_vertex_groups = False
me_sphere_002.update()
me_sphere_003 = bpy.data.meshes.new('Sphere.003')
me_sphere_003.from_pydata([(0.0, 0.1414, 0.1414), (0.0, 0.1848, 0.07654), (0.0, 0.2, -8.742e-09), (0.0, 0.1848, -0.07654), (0.0, 0.07654, -0.1848), (0.02929, 0.07071, 0.1848), (0.05412, 0.1307, 0.1414), (0.07071, 0.1707, 0.07654), (0.07654, 0.1848, -8.742e-09), (0.07071, 0.1707, -0.07654), (0.05412, 0.1307, -0.1414), (0.02929, 0.07071, -0.1848), (0.05412, 0.05412, 0.1848), (0.1, 0.1, 0.1414), (0.1307, 0.1307, 0.07654), (0.1414, 0.1414, -8.742e-09), (0.1307, 0.1307, -0.07654), (0.1, 0.1, -0.1414), (0.05412, 0.05412, -0.1848), (0.07071, 0.02929, 0.1848), (0.1307, 0.05412, 0.1414), (0.1707, 0.07071, 0.07654), (0.1848, 0.07654, -8.742e-09), (0.1707, 0.07071, -0.07654), (0.1307, 0.05412, -0.1414), (0.07071, 0.02929, -0.1848), (0.07654, 2.279e-08, 0.1848), (0.1414, 1.72e-08, 0.1414), (0.1848, 2.299e-09, 0.07654), (0.2, 9.749e-09, -8.742e-09), (0.1848, 2.299e-09, -0.07654), (0.1414, 1.72e-08, -0.1414), (0.07654, 2.279e-08, -0.1848), (0.07071, -0.02929, 0.1848), (0.1307, -0.05412, 0.1414), (0.1707, -0.07071, 0.07654), (0.1848, -0.07654, -8.742e-09), (0.1707, -0.07071, -0.07654), (0.1307, -0.05412, -0.1414), (0.07071, -0.02929, -0.1848), (0.05412, -0.05412, 0.1848), (0.1, -0.1, 0.1414), (0.1307, -0.1307, 0.07654), (0.1414, -0.1414, -8.742e-09), (0.1307, -0.1307, -0.07654), (0.1, -0.1, -0.1414), (0.05412, -0.05412, -0.1848), (0.02929, -0.07071, 0.1848), (0.05412, -0.1307, 0.1414), (0.07071, -0.1707, 0.07654), (0.07654, -0.1848, -8.742e-09), (0.07071, -0.1707, -0.07654), (0.05412, -0.1307, -0.1414), (0.02929, -0.07071, -0.1848), (-2.273e-08, -0.07654, 0.1848), (-4.508e-08, -0.1414, 0.1414), (-5.626e-08, -0.1848, 0.07654), (-6.371e-08, -0.2, -8.742e-09), (-5.626e-08, -0.1848, -0.07654), (-4.508e-08, -0.1414, -0.1414), (-2.087e-08, -0.07654, -0.1848), (-0.02929, -0.07071, 0.1848), (-0.05412, -0.1307, 0.1414), (-0.07071, -0.1707, 0.07654), (-0.07654, -0.1848, -8.742e-09), (-0.07071, -0.1707, -0.07654), (-0.05412, -0.1307, -0.1414), (-0.02929, -0.07071, -0.1848), (-0.05412, -0.05412, 0.1848), (-0.1, -0.1, 0.1414), (-0.1307, -0.1307, 0.07654), (-0.1414, -0.1414, -8.742e-09), (-0.1307, -0.1307, -0.07654), (-0.1, -0.1, -0.1414), (-0.05412, -0.05412, -0.1848), (-0.07071, -0.02929, 0.1848), (-0.1307, -0.05412, 0.1414), (-0.1707, -0.07071, 0.07654), (-0.1848, -0.07654, -8.742e-09), (-0.1707, -0.07071, -0.07654), (-0.1307, -0.05412, -0.1414), (-0.07071, -0.02929, -0.1848), (-0.07654, 6.19e-08, 0.1848), (-0.1414, 1.029e-07, 0.1414), (-0.1848, 1.066e-07, 0.07654), (-0.2, 1.215e-07, -8.742e-09), (-0.1848, 1.066e-07, -0.07654), (-0.1414, 1.029e-07, -0.1414), (-0.07654, 6.004e-08, -0.1848), (-0.07071, 0.02929, 0.1848), (-0.1307, 0.05412, 0.1414), (-0.1707, 0.07071, 0.07654), (-0.1848, 0.07654, -8.742e-09), (-0.1707, 0.07071, -0.07654), (-0.1307, 0.05412, -0.1414), (-0.07071, 0.02929, -0.1848), (-0.05412, 0.05412, 0.1848), (-0.1, 0.1, 0.1414), (-0.1307, 0.1307, 0.07654), (-0.1414, 0.1414, -8.742e-09), (-0.1307, 0.1307, -0.07654), (-0.1, 0.1, -0.1414), (-0.05412, 0.05412, -0.1848), (-0.02929, 0.07071, 0.1848), (-0.05412, 0.1307, 0.1414), (-0.07071, 0.1707, 0.07654), (-0.07654, 0.1848, -8.742e-09), (-0.07071, 0.1707, -0.07654), (-0.05412, 0.1307, -0.1414), (-0.02929, 0.07071, -0.1848), (-1.243e-14, 1.177e-14, 0.2), (4.619e-08, 0.07654, 0.1848), (9.648e-08, 0.1414, -0.1414), (0.0, 3.02e-08, -0.2)], [], [(113, 4, 11), (112, 3, 9, 10), (2, 1, 7, 8), (0, 111, 5, 6), (4, 112, 10, 11), (3, 2, 8, 9), (1, 0, 6, 7), (111, 110, 5), (6, 5, 12, 13), (11, 10, 17, 18), (9, 8, 15, 16), (7, 6, 13, 14), (5, 110, 12), (113, 11, 18), (10, 9, 16, 17), (8, 7, 14, 15), (18, 17, 24, 25), (16, 15, 22, 23), (14, 13, 20, 21), (12, 110, 19), (113, 18, 25), (17, 16, 23, 24), (15, 14, 21, 22), (13, 12, 19, 20), (19, 110, 26), (113, 25, 32), (24, 23, 30, 31), (22, 21, 28, 29), (20, 19, 26, 27), (25, 24, 31, 32), (23, 22, 29, 30), (21, 20, 27, 28), (31, 30, 37, 38), (29, 28, 35, 36), (27, 26, 33, 34), (32, 31, 38, 39), (30, 29, 36, 37), (28, 27, 34, 35), (26, 110, 33), (113, 32, 39), (39, 38, 45, 46), (37, 36, 43, 44), (35, 34, 41, 42), (33, 110, 40), (113, 39, 46), (38, 37, 44, 45), (36, 35, 42, 43), (34, 33, 40, 41), (44, 43, 50, 51), (42, 41, 48, 49), (40, 110, 47), (113, 46, 53), (45, 44, 51, 52), (43, 42, 49, 50), (41, 40, 47, 48), (46, 45, 52, 53), (113, 53, 60), (52, 51, 58, 59), (50, 49, 56, 57), (48, 47, 54, 55), (53, 52, 59, 60), (51, 50, 57, 58), (49, 48, 55, 56), (47, 110, 54), (57, 56, 63, 64), (55, 54, 61, 62), (60, 59, 66, 67), (58, 57, 64, 65), (56, 55, 62, 63), (54, 110, 61), (113, 60, 67), (59, 58, 65, 66), (67, 66, 73, 74), (65, 64, 71, 72), (63, 62, 69, 70), (61, 110, 68), (113, 67, 74), (66, 65, 72, 73), (64, 63, 70, 71), (62, 61, 68, 69), (70, 69, 76, 77), (68, 110, 75), (113, 74, 81), (73, 72, 79, 80), (71, 70, 77, 78), (69, 68, 75, 76), (74, 73, 80, 81), (72, 71, 78, 79), (113, 81, 88), (80, 79, 86, 87), (78, 77, 84, 85), (76, 75, 82, 83), (81, 80, 87, 88), (79, 78, 85, 86), (77, 76, 83, 84), (75, 110, 82), (83, 82, 89, 90), (88, 87, 94, 95), (86, 85, 92, 93), (84, 83, 90, 91), (82, 110, 89), (113, 88, 95), (87, 86, 93, 94), (85, 84, 91, 92), (95, 94, 101, 102), (93, 92, 99, 100), (91, 90, 97, 98), (89, 110, 96), (113, 95, 102), (94, 93, 100, 101), (92, 91, 98, 99), (90, 89, 96, 97), (96, 110, 103), (113, 102, 109), (101, 100, 107, 108), (99, 98, 105, 106), (97, 96, 103, 104), (102, 101, 108, 109), (100, 99, 106, 107), (98, 97, 104, 105), (108, 107, 3, 112), (106, 105, 1, 2), (104, 103, 111, 0), (109, 108, 112, 4), (107, 106, 2, 3), (105, 104, 0, 1), (103, 110, 111), (113, 109, 4)])
me_sphere_003.materials.append(mat_material_006)
me_sphere_003.use_remesh_preserve_volume = False
me_sphere_003.use_remesh_preserve_attributes = False
me_sphere_003.use_mirror_vertex_groups = False
me_sphere_003.update()
me_sphere_004 = bpy.data.meshes.new('Sphere.004')
me_sphere_004.from_pydata([(0.0, 0.1414, 0.1414), (0.0, 0.1848, 0.07654), (0.0, 0.2, -8.742e-09), (0.0, 0.1848, -0.07654), (0.0, 0.07654, -0.1848), (0.02929, 0.07071, 0.1848), (0.05412, 0.1307, 0.1414), (0.07071, 0.1707, 0.07654), (0.07654, 0.1848, -8.742e-09), (0.07071, 0.1707, -0.07654), (0.05412, 0.1307, -0.1414), (0.02929, 0.07071, -0.1848), (0.05412, 0.05412, 0.1848), (0.1, 0.1, 0.1414), (0.1307, 0.1307, 0.07654), (0.1414, 0.1414, -8.742e-09), (0.1307, 0.1307, -0.07654), (0.1, 0.1, -0.1414), (0.05412, 0.05412, -0.1848), (0.07071, 0.02929, 0.1848), (0.1307, 0.05412, 0.1414), (0.1707, 0.07071, 0.07654), (0.1848, 0.07654, -8.742e-09), (0.1707, 0.07071, -0.07654), (0.1307, 0.05412, -0.1414), (0.07071, 0.02929, -0.1848), (0.07654, 2.279e-08, 0.1848), (0.1414, 1.72e-08, 0.1414), (0.1848, 2.299e-09, 0.07654), (0.2, 9.749e-09, -8.742e-09), (0.1848, 2.299e-09, -0.07654), (0.1414, 1.72e-08, -0.1414), (0.07654, 2.279e-08, -0.1848), (0.07071, -0.02929, 0.1848), (0.1307, -0.05412, 0.1414), (0.1707, -0.07071, 0.07654), (0.1848, -0.07654, -8.742e-09), (0.1707, -0.07071, -0.07654), (0.1307, -0.05412, -0.1414), (0.07071, -0.02929, -0.1848), (0.05412, -0.05412, 0.1848), (0.1, -0.1, 0.1414), (0.1307, -0.1307, 0.07654), (0.1414, -0.1414, -8.742e-09), (0.1307, -0.1307, -0.07654), (0.1, -0.1, -0.1414), (0.05412, -0.05412, -0.1848), (0.02929, -0.07071, 0.1848), (0.05412, -0.1307, 0.1414), (0.07071, -0.1707, 0.07654), (0.07654, -0.1848, -8.742e-09), (0.07071, -0.1707, -0.07654), (0.05412, -0.1307, -0.1414), (0.02929, -0.07071, -0.1848), (-2.273e-08, -0.07654, 0.1848), (-4.508e-08, -0.1414, 0.1414), (-5.626e-08, -0.1848, 0.07654), (-6.371e-08, -0.2, -8.742e-09), (-5.626e-08, -0.1848, -0.07654), (-4.508e-08, -0.1414, -0.1414), (-2.087e-08, -0.07654, -0.1848), (-0.02929, -0.07071, 0.1848), (-0.05412, -0.1307, 0.1414), (-0.07071, -0.1707, 0.07654), (-0.07654, -0.1848, -8.742e-09), (-0.07071, -0.1707, -0.07654), (-0.05412, -0.1307, -0.1414), (-0.02929, -0.07071, -0.1848), (-0.05412, -0.05412, 0.1848), (-0.1, -0.1, 0.1414), (-0.1307, -0.1307, 0.07654), (-0.1414, -0.1414, -8.742e-09), (-0.1307, -0.1307, -0.07654), (-0.1, -0.1, -0.1414), (-0.05412, -0.05412, -0.1848), (-0.07071, -0.02929, 0.1848), (-0.1307, -0.05412, 0.1414), (-0.1707, -0.07071, 0.07654), (-0.1848, -0.07654, -8.742e-09), (-0.1707, -0.07071, -0.07654), (-0.1307, -0.05412, -0.1414), (-0.07071, -0.02929, -0.1848), (-0.07654, 6.19e-08, 0.1848), (-0.1414, 1.029e-07, 0.1414), (-0.1848, 1.066e-07, 0.07654), (-0.2, 1.215e-07, -8.742e-09), (-0.1848, 1.066e-07, -0.07654), (-0.1414, 1.029e-07, -0.1414), (-0.07654, 6.004e-08, -0.1848), (-0.07071, 0.02929, 0.1848), (-0.1307, 0.05412, 0.1414), (-0.1707, 0.07071, 0.07654), (-0.1848, 0.07654, -8.742e-09), (-0.1707, 0.07071, -0.07654), (-0.1307, 0.05412, -0.1414), (-0.07071, 0.02929, -0.1848), (-0.05412, 0.05412, 0.1848), (-0.1, 0.1, 0.1414), (-0.1307, 0.1307, 0.07654), (-0.1414, 0.1414, -8.742e-09), (-0.1307, 0.1307, -0.07654), (-0.1, 0.1, -0.1414), (-0.05412, 0.05412, -0.1848), (-0.02929, 0.07071, 0.1848), (-0.05412, 0.1307, 0.1414), (-0.07071, 0.1707, 0.07654), (-0.07654, 0.1848, -8.742e-09), (-0.07071, 0.1707, -0.07654), (-0.05412, 0.1307, -0.1414), (-0.02929, 0.07071, -0.1848), (-1.243e-14, 1.177e-14, 0.2), (4.619e-08, 0.07654, 0.1848), (9.648e-08, 0.1414, -0.1414), (0.0, 3.02e-08, -0.2)], [], [(113, 4, 11), (112, 3, 9, 10), (2, 1, 7, 8), (0, 111, 5, 6), (4, 112, 10, 11), (3, 2, 8, 9), (1, 0, 6, 7), (111, 110, 5), (6, 5, 12, 13), (11, 10, 17, 18), (9, 8, 15, 16), (7, 6, 13, 14), (5, 110, 12), (113, 11, 18), (10, 9, 16, 17), (8, 7, 14, 15), (18, 17, 24, 25), (16, 15, 22, 23), (14, 13, 20, 21), (12, 110, 19), (113, 18, 25), (17, 16, 23, 24), (15, 14, 21, 22), (13, 12, 19, 20), (19, 110, 26), (113, 25, 32), (24, 23, 30, 31), (22, 21, 28, 29), (20, 19, 26, 27), (25, 24, 31, 32), (23, 22, 29, 30), (21, 20, 27, 28), (31, 30, 37, 38), (29, 28, 35, 36), (27, 26, 33, 34), (32, 31, 38, 39), (30, 29, 36, 37), (28, 27, 34, 35), (26, 110, 33), (113, 32, 39), (39, 38, 45, 46), (37, 36, 43, 44), (35, 34, 41, 42), (33, 110, 40), (113, 39, 46), (38, 37, 44, 45), (36, 35, 42, 43), (34, 33, 40, 41), (44, 43, 50, 51), (42, 41, 48, 49), (40, 110, 47), (113, 46, 53), (45, 44, 51, 52), (43, 42, 49, 50), (41, 40, 47, 48), (46, 45, 52, 53), (113, 53, 60), (52, 51, 58, 59), (50, 49, 56, 57), (48, 47, 54, 55), (53, 52, 59, 60), (51, 50, 57, 58), (49, 48, 55, 56), (47, 110, 54), (57, 56, 63, 64), (55, 54, 61, 62), (60, 59, 66, 67), (58, 57, 64, 65), (56, 55, 62, 63), (54, 110, 61), (113, 60, 67), (59, 58, 65, 66), (67, 66, 73, 74), (65, 64, 71, 72), (63, 62, 69, 70), (61, 110, 68), (113, 67, 74), (66, 65, 72, 73), (64, 63, 70, 71), (62, 61, 68, 69), (70, 69, 76, 77), (68, 110, 75), (113, 74, 81), (73, 72, 79, 80), (71, 70, 77, 78), (69, 68, 75, 76), (74, 73, 80, 81), (72, 71, 78, 79), (113, 81, 88), (80, 79, 86, 87), (78, 77, 84, 85), (76, 75, 82, 83), (81, 80, 87, 88), (79, 78, 85, 86), (77, 76, 83, 84), (75, 110, 82), (83, 82, 89, 90), (88, 87, 94, 95), (86, 85, 92, 93), (84, 83, 90, 91), (82, 110, 89), (113, 88, 95), (87, 86, 93, 94), (85, 84, 91, 92), (95, 94, 101, 102), (93, 92, 99, 100), (91, 90, 97, 98), (89, 110, 96), (113, 95, 102), (94, 93, 100, 101), (92, 91, 98, 99), (90, 89, 96, 97), (96, 110, 103), (113, 102, 109), (101, 100, 107, 108), (99, 98, 105, 106), (97, 96, 103, 104), (102, 101, 108, 109), (100, 99, 106, 107), (98, 97, 104, 105), (108, 107, 3, 112), (106, 105, 1, 2), (104, 103, 111, 0), (109, 108, 112, 4), (107, 106, 2, 3), (105, 104, 0, 1), (103, 110, 111), (113, 109, 4)])
me_sphere_004.materials.append(mat_material_007)
me_sphere_004.use_remesh_preserve_volume = False
me_sphere_004.use_remesh_preserve_attributes = False
me_sphere_004.use_mirror_vertex_groups = False
me_sphere_004.update()
me_sphere_005 = bpy.data.meshes.new('Sphere.005')
me_sphere_005.from_pydata([(0.0, 0.1414, 0.1414), (0.0, 0.1848, 0.07654), (0.0, 0.2, -8.742e-09), (0.0, 0.1848, -0.07654), (0.0, 0.07654, -0.1848), (0.02929, 0.07071, 0.1848), (0.05412, 0.1307, 0.1414), (0.07071, 0.1707, 0.07654), (0.07654, 0.1848, -8.742e-09), (0.07071, 0.1707, -0.07654), (0.05412, 0.1307, -0.1414), (0.02929, 0.07071, -0.1848), (0.05412, 0.05412, 0.1848), (0.1, 0.1, 0.1414), (0.1307, 0.1307, 0.07654), (0.1414, 0.1414, -8.742e-09), (0.1307, 0.1307, -0.07654), (0.1, 0.1, -0.1414), (0.05412, 0.05412, -0.1848), (0.07071, 0.02929, 0.1848), (0.1307, 0.05412, 0.1414), (0.1707, 0.07071, 0.07654), (0.1848, 0.07654, -8.742e-09), (0.1707, 0.07071, -0.07654), (0.1307, 0.05412, -0.1414), (0.07071, 0.02929, -0.1848), (0.07654, 2.279e-08, 0.1848), (0.1414, 1.72e-08, 0.1414), (0.1848, 2.299e-09, 0.07654), (0.2, 9.749e-09, -8.742e-09), (0.1848, 2.299e-09, -0.07654), (0.1414, 1.72e-08, -0.1414), (0.07654, 2.279e-08, -0.1848), (0.07071, -0.02929, 0.1848), (0.1307, -0.05412, 0.1414), (0.1707, -0.07071, 0.07654), (0.1848, -0.07654, -8.742e-09), (0.1707, -0.07071, -0.07654), (0.1307, -0.05412, -0.1414), (0.07071, -0.02929, -0.1848), (0.05412, -0.05412, 0.1848), (0.1, -0.1, 0.1414), (0.1307, -0.1307, 0.07654), (0.1414, -0.1414, -8.742e-09), (0.1307, -0.1307, -0.07654), (0.1, -0.1, -0.1414), (0.05412, -0.05412, -0.1848), (0.02929, -0.07071, 0.1848), (0.05412, -0.1307, 0.1414), (0.07071, -0.1707, 0.07654), (0.07654, -0.1848, -8.742e-09), (0.07071, -0.1707, -0.07654), (0.05412, -0.1307, -0.1414), (0.02929, -0.07071, -0.1848), (-2.273e-08, -0.07654, 0.1848), (-4.508e-08, -0.1414, 0.1414), (-5.626e-08, -0.1848, 0.07654), (-6.371e-08, -0.2, -8.742e-09), (-5.626e-08, -0.1848, -0.07654), (-4.508e-08, -0.1414, -0.1414), (-2.087e-08, -0.07654, -0.1848), (-0.02929, -0.07071, 0.1848), (-0.05412, -0.1307, 0.1414), (-0.07071, -0.1707, 0.07654), (-0.07654, -0.1848, -8.742e-09), (-0.07071, -0.1707, -0.07654), (-0.05412, -0.1307, -0.1414), (-0.02929, -0.07071, -0.1848), (-0.05412, -0.05412, 0.1848), (-0.1, -0.1, 0.1414), (-0.1307, -0.1307, 0.07654), (-0.1414, -0.1414, -8.742e-09), (-0.1307, -0.1307, -0.07654), (-0.1, -0.1, -0.1414), (-0.05412, -0.05412, -0.1848), (-0.07071, -0.02929, 0.1848), (-0.1307, -0.05412, 0.1414), (-0.1707, -0.07071, 0.07654), (-0.1848, -0.07654, -8.742e-09), (-0.1707, -0.07071, -0.07654), (-0.1307, -0.05412, -0.1414), (-0.07071, -0.02929, -0.1848), (-0.07654, 6.19e-08, 0.1848), (-0.1414, 1.029e-07, 0.1414), (-0.1848, 1.066e-07, 0.07654), (-0.2, 1.215e-07, -8.742e-09), (-0.1848, 1.066e-07, -0.07654), (-0.1414, 1.029e-07, -0.1414), (-0.07654, 6.004e-08, -0.1848), (-0.07071, 0.02929, 0.1848), (-0.1307, 0.05412, 0.1414), (-0.1707, 0.07071, 0.07654), (-0.1848, 0.07654, -8.742e-09), (-0.1707, 0.07071, -0.07654), (-0.1307, 0.05412, -0.1414), (-0.07071, 0.02929, -0.1848), (-0.05412, 0.05412, 0.1848), (-0.1, 0.1, 0.1414), (-0.1307, 0.1307, 0.07654), (-0.1414, 0.1414, -8.742e-09), (-0.1307, 0.1307, -0.07654), (-0.1, 0.1, -0.1414), (-0.05412, 0.05412, -0.1848), (-0.02929, 0.07071, 0.1848), (-0.05412, 0.1307, 0.1414), (-0.07071, 0.1707, 0.07654), (-0.07654, 0.1848, -8.742e-09), (-0.07071, 0.1707, -0.07654), (-0.05412, 0.1307, -0.1414), (-0.02929, 0.07071, -0.1848), (-1.243e-14, 1.177e-14, 0.2), (4.619e-08, 0.07654, 0.1848), (9.648e-08, 0.1414, -0.1414), (0.0, 3.02e-08, -0.2)], [], [(113, 4, 11), (112, 3, 9, 10), (2, 1, 7, 8), (0, 111, 5, 6), (4, 112, 10, 11), (3, 2, 8, 9), (1, 0, 6, 7), (111, 110, 5), (6, 5, 12, 13), (11, 10, 17, 18), (9, 8, 15, 16), (7, 6, 13, 14), (5, 110, 12), (113, 11, 18), (10, 9, 16, 17), (8, 7, 14, 15), (18, 17, 24, 25), (16, 15, 22, 23), (14, 13, 20, 21), (12, 110, 19), (113, 18, 25), (17, 16, 23, 24), (15, 14, 21, 22), (13, 12, 19, 20), (19, 110, 26), (113, 25, 32), (24, 23, 30, 31), (22, 21, 28, 29), (20, 19, 26, 27), (25, 24, 31, 32), (23, 22, 29, 30), (21, 20, 27, 28), (31, 30, 37, 38), (29, 28, 35, 36), (27, 26, 33, 34), (32, 31, 38, 39), (30, 29, 36, 37), (28, 27, 34, 35), (26, 110, 33), (113, 32, 39), (39, 38, 45, 46), (37, 36, 43, 44), (35, 34, 41, 42), (33, 110, 40), (113, 39, 46), (38, 37, 44, 45), (36, 35, 42, 43), (34, 33, 40, 41), (44, 43, 50, 51), (42, 41, 48, 49), (40, 110, 47), (113, 46, 53), (45, 44, 51, 52), (43, 42, 49, 50), (41, 40, 47, 48), (46, 45, 52, 53), (113, 53, 60), (52, 51, 58, 59), (50, 49, 56, 57), (48, 47, 54, 55), (53, 52, 59, 60), (51, 50, 57, 58), (49, 48, 55, 56), (47, 110, 54), (57, 56, 63, 64), (55, 54, 61, 62), (60, 59, 66, 67), (58, 57, 64, 65), (56, 55, 62, 63), (54, 110, 61), (113, 60, 67), (59, 58, 65, 66), (67, 66, 73, 74), (65, 64, 71, 72), (63, 62, 69, 70), (61, 110, 68), (113, 67, 74), (66, 65, 72, 73), (64, 63, 70, 71), (62, 61, 68, 69), (70, 69, 76, 77), (68, 110, 75), (113, 74, 81), (73, 72, 79, 80), (71, 70, 77, 78), (69, 68, 75, 76), (74, 73, 80, 81), (72, 71, 78, 79), (113, 81, 88), (80, 79, 86, 87), (78, 77, 84, 85), (76, 75, 82, 83), (81, 80, 87, 88), (79, 78, 85, 86), (77, 76, 83, 84), (75, 110, 82), (83, 82, 89, 90), (88, 87, 94, 95), (86, 85, 92, 93), (84, 83, 90, 91), (82, 110, 89), (113, 88, 95), (87, 86, 93, 94), (85, 84, 91, 92), (95, 94, 101, 102), (93, 92, 99, 100), (91, 90, 97, 98), (89, 110, 96), (113, 95, 102), (94, 93, 100, 101), (92, 91, 98, 99), (90, 89, 96, 97), (96, 110, 103), (113, 102, 109), (101, 100, 107, 108), (99, 98, 105, 106), (97, 96, 103, 104), (102, 101, 108, 109), (100, 99, 106, 107), (98, 97, 104, 105), (108, 107, 3, 112), (106, 105, 1, 2), (104, 103, 111, 0), (109, 108, 112, 4), (107, 106, 2, 3), (105, 104, 0, 1), (103, 110, 111), (113, 109, 4)])
me_sphere_005.materials.append(mat_material_008)
me_sphere_005.use_remesh_preserve_volume = False
me_sphere_005.use_remesh_preserve_attributes = False
me_sphere_005.use_mirror_vertex_groups = False
me_sphere_005.update()

# ---- objects
ob_sphere = bpy.data.objects.new('Sphere', me_sphere)
ob_cube = bpy.data.objects.new('Cube', me_cube_002)
ob_lamp = bpy.data.objects.new('Lamp', light_lamp)
ob_camera = bpy.data.objects.new('Camera', cam_camera)
ob_sphere_001 = bpy.data.objects.new('Sphere.001', me_sphere_001)
ob_sphere_002 = bpy.data.objects.new('Sphere.002', me_sphere_002)
ob_sphere_003 = bpy.data.objects.new('Sphere.003', me_sphere_003)
ob_sphere_004 = bpy.data.objects.new('Sphere.004', me_sphere_004)
ob_sphere_005 = bpy.data.objects.new('Sphere.005', me_sphere_005)

# ---- transforms, parenting, visibility, modifiers, constraints
ob_sphere.location = (1.237, 0.75, 0.1)
ob_sphere.lineart.crease_threshold = 0.0
ob_cube.location = (-0.4, -1.75, -0.4)
ob_cube.scale = (0.5, 1.5, 1.0)
ob_cube.lineart.crease_threshold = 0.0
ob_lamp.location = (4.076, 1.005, 5.904)
ob_lamp.rotation_euler = (0.6503, 0.05522, 1.866)
ob_lamp.lock_rotations_4d = False
ob_lamp.empty_display_type = 'ARROWS'
ob_lamp.color = (0.0, 0.0, 0.0, 0.0)
ob_lamp.lineart.crease_threshold = 0.0
ob_camera.location = (7.481, -6.508, 5.344)
ob_camera.rotation_euler = (1.109, 0.0, 0.8149)
ob_camera.lock_rotations_4d = False
ob_camera.empty_display_type = 'ARROWS'
ob_camera.color = (0.0, 0.0, 0.0, 0.0)
ob_camera.display_type = 'WIRE'
ob_camera.lineart.crease_threshold = 0.0
ob_sphere_001.location = (-1.263, 0.75, 0.1)
ob_sphere_001.lineart.crease_threshold = 0.0
ob_sphere_002.location = (-0.01328, 0.75, 0.1)
ob_sphere_002.lineart.crease_threshold = 0.0
ob_sphere_003.location = (-0.01328, 1.95, 0.1)
ob_sphere_003.lineart.crease_threshold = 0.0
ob_sphere_004.location = (-0.4133, -1.55, 0.1)
ob_sphere_004.lineart.crease_threshold = 0.0
ob_sphere_005.location = (0.3867, -1.55, 0.1)
ob_sphere_005.lineart.crease_threshold = 0.0

# ---- collection membership
col_collection_1.objects.link(ob_sphere)
col_collection_1.objects.link(ob_cube)
col_collection_1.objects.link(ob_lamp)
col_collection_1.objects.link(ob_camera)
col_collection_1.objects.link(ob_sphere_001)
col_collection_1.objects.link(ob_sphere_002)
col_collection_1.objects.link(ob_sphere_003)
col_collection_1.objects.link(ob_sphere_004)
col_collection_1.objects.link(ob_sphere_005)

# ---- scene / render settings (as saved in the file)
scene.camera = ob_camera
scene.frame_start = 1; scene.frame_end = 250; scene.frame_set(98)
scene.render.engine = 'CYCLES'
scene.render.resolution_percentage = 50
scene.render.dither_intensity = 0.0
scene.cycles.use_denoising = False
scene.cycles.samples = 128
scene.cycles.sampling_pattern = 'TABULATED_SOBOL'
scene.cycles.use_adaptive_sampling = False
scene.cycles.use_light_tree = False
scene.cycles.blur_glossy = 0.0
scene.cycles.sample_clamp_indirect = 0.0
scene.view_settings.view_transform = 'Standard'
bpy.context.view_layer.update()
